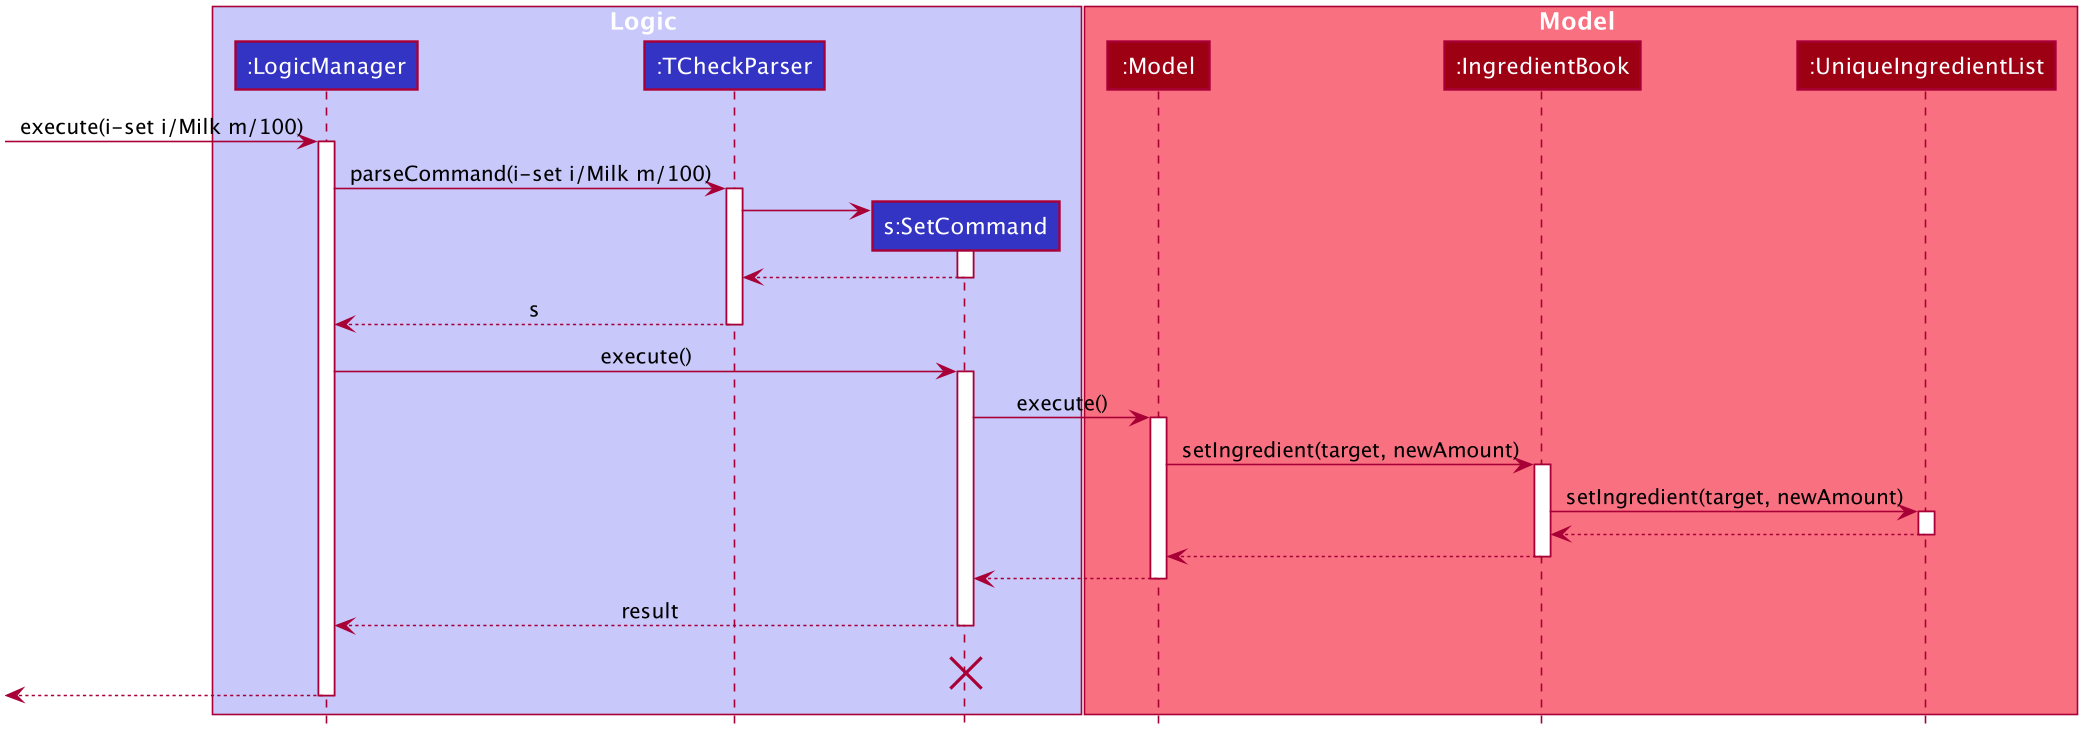

The diagram above was rendered by PlantUML. Its source (embedded in the PNG):
@startuml








skinparam BackgroundColor #FFFFFFF

skinparam Shadowing false

skinparam Class {
    FontColor #FFFFFF
    BorderThickness 1
    BorderColor #FFFFFF
    StereotypeFontColor #FFFFFF
    FontName Arial
}

skinparam Actor {
    BorderColor #000000
    Color #000000
    FontName Arial
}

skinparam Sequence {
    MessageAlign center
    BoxFontSize 15
    BoxPadding 0
    BoxFontColor #FFFFFF
    FontName Arial
}

skinparam Participant {
    FontColor #FFFFFFF
    Padding 20
}

skinparam MinClassWidth 50
skinparam ParticipantPadding 10
skinparam Shadowing false
skinparam DefaultTextAlignment center
skinparam packageStyle Rectangle

hide footbox
hide members
hide circle

box Logic #C8C8FA
participant ":LogicManager" as LogicManager #3333C4
participant ":TCheckParser" as TCheckParser #3333C4
participant "s:SetCommand" as SetCommand #3333C4

end box

box Model #F97181
participant ":Model" as Model #9D0012
participant ":IngredientBook" as IngredientBook #9D0012
participant ":UniqueIngredientList" as UniqueIngredientList #9D0012
end box

[-> LogicManager : execute(i-set i/Milk m/100)
activate LogicManager

LogicManager -> TCheckParser : parseCommand(i-set i/Milk m/100)
activate TCheckParser

create SetCommand
TCheckParser -> SetCommand
activate SetCommand

SetCommand --> TCheckParser
deactivate SetCommand

TCheckParser --> LogicManager : s
deactivate TCheckParser

LogicManager -> SetCommand : execute()
activate SetCommand

SetCommand -> Model : execute()

activate Model

Model -> IngredientBook : setIngredient(target, newAmount)
activate IngredientBook

IngredientBook -> UniqueIngredientList :setIngredient(target, newAmount)
activate UniqueIngredientList

UniqueIngredientList --> IngredientBook :
deactivate UniqueIngredientList

IngredientBook --> Model
deactivate IngredientBook

Model --> SetCommand
deactivate Model

SetCommand --> LogicManager : result
deactivate SetCommand
SetCommand -[hidden]-> LogicManager : result
destroy SetCommand

[<--LogicManager
deactivate LogicManager
@enduml